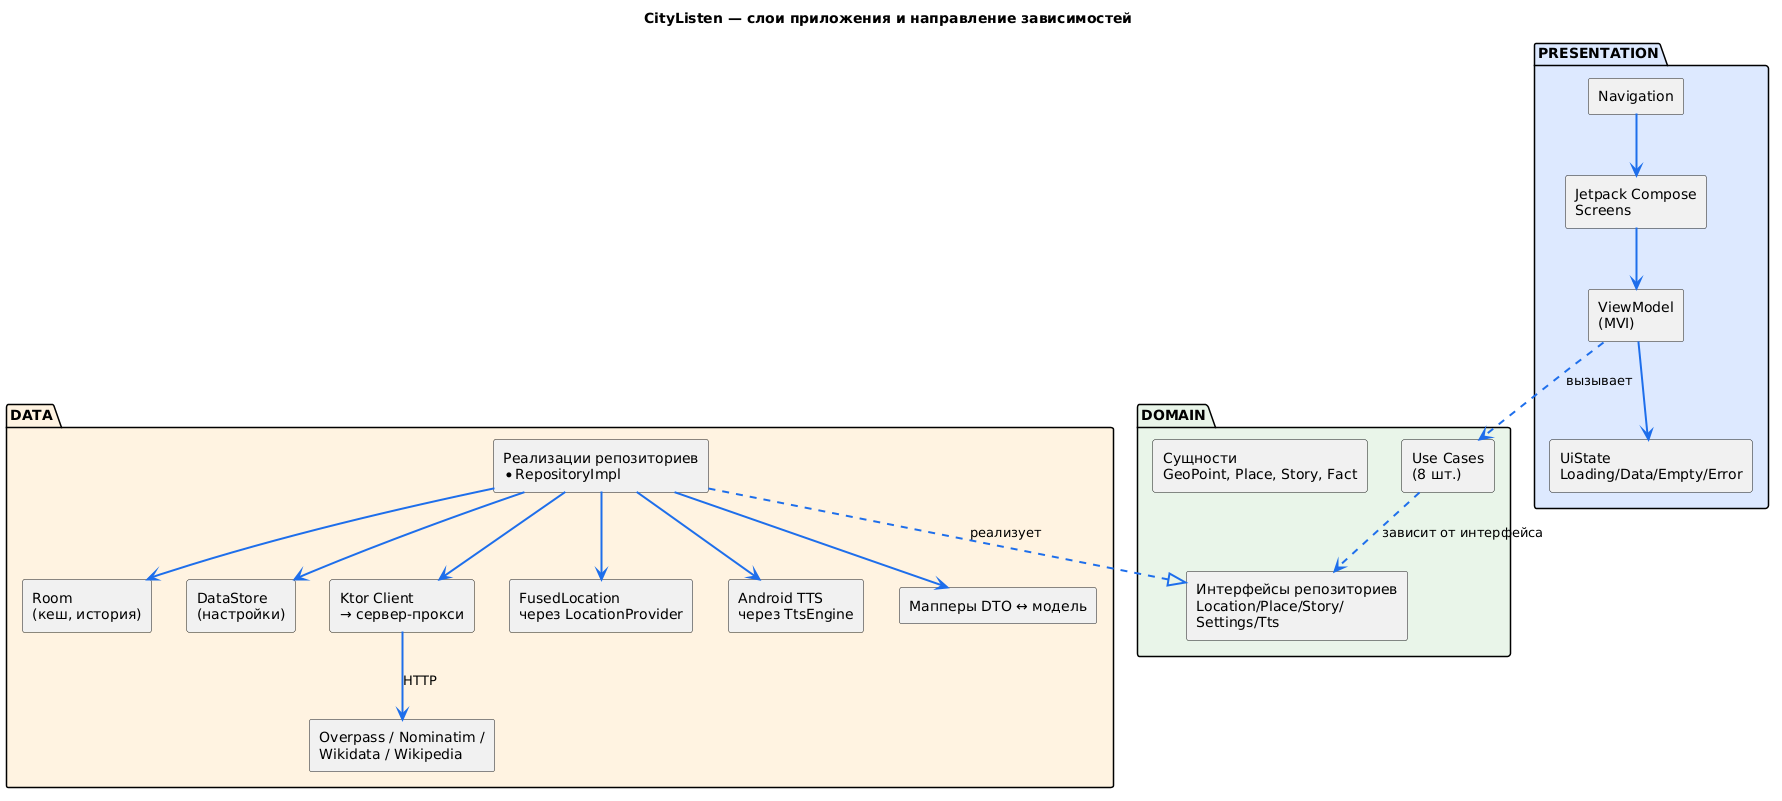

The diagram above was rendered by PlantUML. Its source (embedded in the PNG):
@startuml
skinparam componentStyle rectangle
skinparam backgroundColor #FFFFFF
skinparam arrowColor #1F6FEB
skinparam arrowThickness 2

title CityListen — слои приложения и направление зависимостей

package "PRESENTATION" as PRES #DCE9FF {
    [Jetpack Compose\nScreens] as UI
    [ViewModel\n(MVI)] as VM
    [UiState\nLoading/Data/Empty/Error] as STATE
    [Navigation] as NAV
}

package "DOMAIN" as DOM #E8F5E9 {
    [Сущности\nGeoPoint, Place, Story, Fact] as ENT
    [Интерфейсы репозиториев\nLocation/Place/Story/\nSettings/Tts] as REPO_IF
    [Use Cases\n(8 шт.)] as UC
}

package "DATA" as DATA #FFF3E0 {
    [Реализации репозиториев\n*RepositoryImpl] as REPO_IMPL
    [Room\n(кеш, история)] as ROOM
    [DataStore\n(настройки)] as DS
    [Ktor Client\n→ сервер-прокси] as KTOR
    [Overpass / Nominatim /\nWikidata / Wikipedia] as EXT
    [FusedLocation\nчерез LocationProvider] as LOC
    [Android TTS\nчерез TtsEngine] as TTS
    [Мапперы DTO ↔ модель] as MAP
}

UI --> VM
VM --> STATE
NAV --> UI
VM ..> UC : вызывает
UC ..> REPO_IF : зависит от интерфейса
REPO_IMPL ..|> REPO_IF : реализует
REPO_IMPL --> ROOM
REPO_IMPL --> DS
REPO_IMPL --> KTOR
REPO_IMPL --> LOC
REPO_IMPL --> TTS
REPO_IMPL --> MAP
KTOR --> EXT : HTTP
@enduml